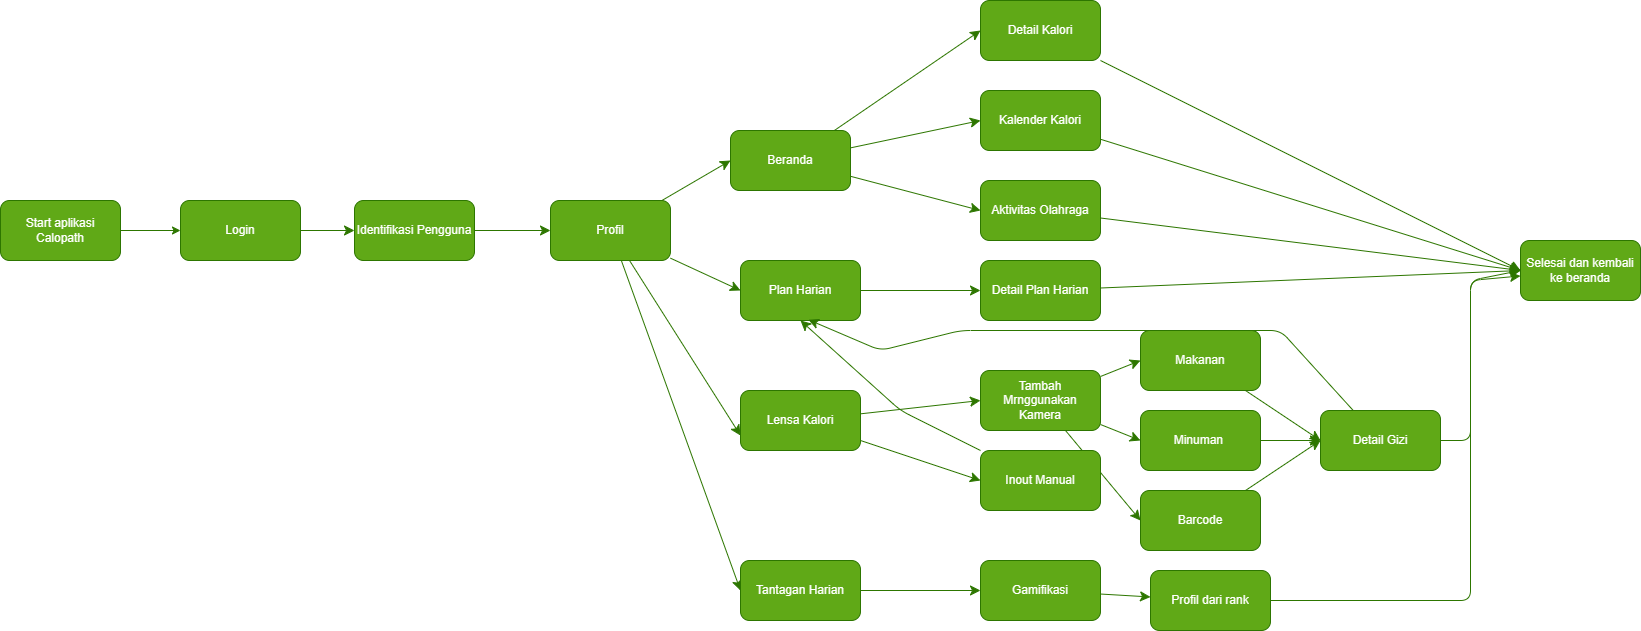

The diagram above was exported from draw.io. Its source (the exported page's mxGraphModel, read from the mxfile embedded in the PNG):
<mxGraphModel dx="1572" dy="2107" grid="1" gridSize="10" guides="1" tooltips="1" connect="1" arrows="1" fold="1" page="1" pageScale="1" pageWidth="827" pageHeight="1169" math="0" shadow="0">
  <root>
    <mxCell id="0" />
    <mxCell id="1" parent="0" />
    <mxCell id="rEMOgjraSYl9Rf6QtQZL-4" edge="1" parent="1" source="rEMOgjraSYl9Rf6QtQZL-1" style="edgeStyle=orthogonalEdgeStyle;rounded=0;orthogonalLoop=1;jettySize=auto;html=1;fillColor=#60a917;strokeColor=#2D7600;" target="rEMOgjraSYl9Rf6QtQZL-3">
      <mxGeometry relative="1" as="geometry" />
    </mxCell>
    <mxCell id="rEMOgjraSYl9Rf6QtQZL-1" parent="1" style="rounded=1;whiteSpace=wrap;html=1;fillColor=#60a917;strokeColor=#2D7600;fontColor=#ffffff;" value="Start aplikasi Calopath" vertex="1">
      <mxGeometry height="60" width="120" x="60" y="150" as="geometry" />
    </mxCell>
    <mxCell id="rEMOgjraSYl9Rf6QtQZL-2" parent="1" style="rounded=1;whiteSpace=wrap;html=1;fillColor=#60a917;strokeColor=#2D7600;fontColor=#ffffff;" value="Selesai dan kembali ke beranda" vertex="1">
      <mxGeometry height="60" width="120" x="1580" y="190" as="geometry" />
    </mxCell>
    <mxCell id="2zFZiH5w_eIcrUSpiwV--1" edge="1" parent="1" source="rEMOgjraSYl9Rf6QtQZL-3" style="edgeStyle=none;curved=1;rounded=0;orthogonalLoop=1;jettySize=auto;html=1;entryX=0;entryY=0.5;entryDx=0;entryDy=0;fontSize=12;startSize=8;endSize=8;fillColor=#60a917;strokeColor=#2D7600;" target="rEMOgjraSYl9Rf6QtQZL-5">
      <mxGeometry relative="1" as="geometry" />
    </mxCell>
    <mxCell id="rEMOgjraSYl9Rf6QtQZL-3" parent="1" style="rounded=1;whiteSpace=wrap;html=1;fillColor=#60a917;strokeColor=#2D7600;fontColor=#ffffff;" value="Login" vertex="1">
      <mxGeometry height="60" width="120" x="240" y="150" as="geometry" />
    </mxCell>
    <mxCell id="2zFZiH5w_eIcrUSpiwV--2" edge="1" parent="1" source="rEMOgjraSYl9Rf6QtQZL-5" style="edgeStyle=none;curved=1;rounded=0;orthogonalLoop=1;jettySize=auto;html=1;entryX=0;entryY=0.5;entryDx=0;entryDy=0;fontSize=12;startSize=8;endSize=8;fillColor=#60a917;strokeColor=#2D7600;" target="rEMOgjraSYl9Rf6QtQZL-6">
      <mxGeometry relative="1" as="geometry" />
    </mxCell>
    <mxCell id="rEMOgjraSYl9Rf6QtQZL-5" parent="1" style="rounded=1;whiteSpace=wrap;html=1;fillColor=#60a917;strokeColor=#2D7600;fontColor=#ffffff;" value="Identifikasi Pengguna" vertex="1">
      <mxGeometry height="60" width="120" x="414" y="150" as="geometry" />
    </mxCell>
    <mxCell id="2zFZiH5w_eIcrUSpiwV--23" edge="1" parent="1" source="rEMOgjraSYl9Rf6QtQZL-6" style="edgeStyle=none;curved=1;rounded=0;orthogonalLoop=1;jettySize=auto;html=1;entryX=0;entryY=0.5;entryDx=0;entryDy=0;fontSize=12;startSize=8;endSize=8;fillColor=#60a917;strokeColor=#2D7600;" target="2zFZiH5w_eIcrUSpiwV--9">
      <mxGeometry relative="1" as="geometry" />
    </mxCell>
    <mxCell id="2zFZiH5w_eIcrUSpiwV--24" edge="1" parent="1" source="rEMOgjraSYl9Rf6QtQZL-6" style="edgeStyle=none;curved=1;rounded=0;orthogonalLoop=1;jettySize=auto;html=1;entryX=0;entryY=0.5;entryDx=0;entryDy=0;fontSize=12;startSize=8;endSize=8;fillColor=#60a917;strokeColor=#2D7600;" target="2zFZiH5w_eIcrUSpiwV--8">
      <mxGeometry relative="1" as="geometry" />
    </mxCell>
    <mxCell id="2zFZiH5w_eIcrUSpiwV--25" edge="1" parent="1" source="rEMOgjraSYl9Rf6QtQZL-6" style="edgeStyle=none;curved=1;rounded=0;orthogonalLoop=1;jettySize=auto;html=1;entryX=0;entryY=0.75;entryDx=0;entryDy=0;fontSize=12;startSize=8;endSize=8;fillColor=#60a917;strokeColor=#2D7600;" target="2zFZiH5w_eIcrUSpiwV--5">
      <mxGeometry relative="1" as="geometry" />
    </mxCell>
    <mxCell id="2zFZiH5w_eIcrUSpiwV--26" edge="1" parent="1" source="rEMOgjraSYl9Rf6QtQZL-6" style="edgeStyle=none;curved=1;rounded=0;orthogonalLoop=1;jettySize=auto;html=1;entryX=0;entryY=0.5;entryDx=0;entryDy=0;fontSize=12;startSize=8;endSize=8;fillColor=#60a917;strokeColor=#2D7600;" target="2zFZiH5w_eIcrUSpiwV--10">
      <mxGeometry relative="1" as="geometry" />
    </mxCell>
    <mxCell id="rEMOgjraSYl9Rf6QtQZL-6" parent="1" style="rounded=1;whiteSpace=wrap;html=1;fillColor=#60a917;strokeColor=#2D7600;fontColor=#ffffff;" value="Profil" vertex="1">
      <mxGeometry height="60" width="120" x="610" y="150" as="geometry" />
    </mxCell>
    <mxCell id="2zFZiH5w_eIcrUSpiwV--31" edge="1" parent="1" source="2zFZiH5w_eIcrUSpiwV--5" style="edgeStyle=none;curved=1;rounded=0;orthogonalLoop=1;jettySize=auto;html=1;entryX=0;entryY=0.5;entryDx=0;entryDy=0;fontSize=12;startSize=8;endSize=8;fillColor=#60a917;strokeColor=#2D7600;" target="2zFZiH5w_eIcrUSpiwV--16">
      <mxGeometry relative="1" as="geometry" />
    </mxCell>
    <mxCell id="2zFZiH5w_eIcrUSpiwV--32" edge="1" parent="1" source="2zFZiH5w_eIcrUSpiwV--5" style="edgeStyle=none;curved=1;rounded=0;orthogonalLoop=1;jettySize=auto;html=1;entryX=0;entryY=0.5;entryDx=0;entryDy=0;fontSize=12;startSize=8;endSize=8;fillColor=#60a917;strokeColor=#2D7600;" target="2zFZiH5w_eIcrUSpiwV--22">
      <mxGeometry relative="1" as="geometry" />
    </mxCell>
    <mxCell id="2zFZiH5w_eIcrUSpiwV--5" parent="1" style="rounded=1;whiteSpace=wrap;html=1;fillColor=#60a917;strokeColor=#2D7600;fontColor=#ffffff;" value="Lensa Kalori" vertex="1">
      <mxGeometry height="60" width="120" x="800" y="340" as="geometry" />
    </mxCell>
    <mxCell id="2zFZiH5w_eIcrUSpiwV--30" edge="1" parent="1" source="2zFZiH5w_eIcrUSpiwV--8" style="edgeStyle=none;curved=1;rounded=0;orthogonalLoop=1;jettySize=auto;html=1;fontSize=12;startSize=8;endSize=8;fillColor=#60a917;strokeColor=#2D7600;" target="2zFZiH5w_eIcrUSpiwV--15">
      <mxGeometry relative="1" as="geometry" />
    </mxCell>
    <mxCell id="2zFZiH5w_eIcrUSpiwV--8" parent="1" style="rounded=1;whiteSpace=wrap;html=1;fillColor=#60a917;strokeColor=#2D7600;fontColor=#ffffff;" value="Plan Harian" vertex="1">
      <mxGeometry height="60" width="120" x="800" y="210" as="geometry" />
    </mxCell>
    <mxCell id="2zFZiH5w_eIcrUSpiwV--27" edge="1" parent="1" source="2zFZiH5w_eIcrUSpiwV--9" style="edgeStyle=none;curved=1;rounded=0;orthogonalLoop=1;jettySize=auto;html=1;entryX=0;entryY=0.5;entryDx=0;entryDy=0;fontSize=12;startSize=8;endSize=8;fillColor=#60a917;strokeColor=#2D7600;" target="2zFZiH5w_eIcrUSpiwV--13">
      <mxGeometry relative="1" as="geometry" />
    </mxCell>
    <mxCell id="2zFZiH5w_eIcrUSpiwV--28" edge="1" parent="1" source="2zFZiH5w_eIcrUSpiwV--9" style="edgeStyle=none;curved=1;rounded=0;orthogonalLoop=1;jettySize=auto;html=1;entryX=0;entryY=0.5;entryDx=0;entryDy=0;fontSize=12;startSize=8;endSize=8;fillColor=#60a917;strokeColor=#2D7600;" target="2zFZiH5w_eIcrUSpiwV--12">
      <mxGeometry relative="1" as="geometry" />
    </mxCell>
    <mxCell id="2zFZiH5w_eIcrUSpiwV--29" edge="1" parent="1" source="2zFZiH5w_eIcrUSpiwV--9" style="edgeStyle=none;curved=1;rounded=0;orthogonalLoop=1;jettySize=auto;html=1;entryX=0;entryY=0.5;entryDx=0;entryDy=0;fontSize=12;startSize=8;endSize=8;fillColor=#60a917;strokeColor=#2D7600;" target="2zFZiH5w_eIcrUSpiwV--14">
      <mxGeometry relative="1" as="geometry" />
    </mxCell>
    <mxCell id="2zFZiH5w_eIcrUSpiwV--9" parent="1" style="rounded=1;whiteSpace=wrap;html=1;fillColor=#60a917;strokeColor=#2D7600;fontColor=#ffffff;" value="Beranda" vertex="1">
      <mxGeometry height="60" width="120" x="790" y="80" as="geometry" />
    </mxCell>
    <mxCell id="2zFZiH5w_eIcrUSpiwV--33" edge="1" parent="1" source="2zFZiH5w_eIcrUSpiwV--10" style="edgeStyle=none;curved=1;rounded=0;orthogonalLoop=1;jettySize=auto;html=1;entryX=0;entryY=0.5;entryDx=0;entryDy=0;fontSize=12;startSize=8;endSize=8;fillColor=#60a917;strokeColor=#2D7600;" target="2zFZiH5w_eIcrUSpiwV--21">
      <mxGeometry relative="1" as="geometry" />
    </mxCell>
    <mxCell id="2zFZiH5w_eIcrUSpiwV--10" parent="1" style="rounded=1;whiteSpace=wrap;html=1;fillColor=#60a917;strokeColor=#2D7600;fontColor=#ffffff;" value="Tantagan Harian" vertex="1">
      <mxGeometry height="60" width="120" x="800" y="510" as="geometry" />
    </mxCell>
    <mxCell id="2zFZiH5w_eIcrUSpiwV--49" edge="1" parent="1" source="2zFZiH5w_eIcrUSpiwV--12" style="edgeStyle=none;curved=1;rounded=0;orthogonalLoop=1;jettySize=auto;html=1;fontSize=12;startSize=8;endSize=8;fillColor=#60a917;strokeColor=#2D7600;">
      <mxGeometry relative="1" as="geometry">
        <mxPoint x="1580" y="220" as="targetPoint" />
      </mxGeometry>
    </mxCell>
    <mxCell id="2zFZiH5w_eIcrUSpiwV--12" parent="1" style="rounded=1;whiteSpace=wrap;html=1;fillColor=#60a917;strokeColor=#2D7600;fontColor=#ffffff;" value="Kalender K&lt;span style=&quot;color: rgba(0, 0, 0, 0); font-family: monospace; font-size: 0px; text-align: start; text-wrap-mode: nowrap;&quot;&gt;%3CmxGraphModel%3E%3Croot%3E%3CmxCell%20id%3D%220%22%2F%3E%3CmxCell%20id%3D%221%22%20parent%3D%220%22%2F%3E%3CmxCell%20id%3D%222%22%20parent%3D%221%22%20style%3D%22rounded%3D1%3BwhiteSpace%3Dwrap%3Bhtml%3D1%3B%22%20value%3D%22Detail%20Kalori%22%20vertex%3D%221%22%3E%3CmxGeometry%20height%3D%2260%22%20width%3D%22120%22%20x%3D%221020%22%20y%3D%2280%22%20as%3D%22geometry%22%2F%3E%3C%2FmxCell%3E%3C%2Froot%3E%3C%2FmxGraphModel%3E&lt;/span&gt;alori" vertex="1">
      <mxGeometry height="60" width="120" x="1040" y="40" as="geometry" />
    </mxCell>
    <mxCell id="2zFZiH5w_eIcrUSpiwV--50" edge="1" parent="1" source="2zFZiH5w_eIcrUSpiwV--13" style="edgeStyle=none;curved=1;rounded=0;orthogonalLoop=1;jettySize=auto;html=1;entryX=0;entryY=0.5;entryDx=0;entryDy=0;fontSize=12;startSize=8;endSize=8;fillColor=#60a917;strokeColor=#2D7600;" target="rEMOgjraSYl9Rf6QtQZL-2">
      <mxGeometry relative="1" as="geometry" />
    </mxCell>
    <mxCell id="2zFZiH5w_eIcrUSpiwV--13" parent="1" style="rounded=1;whiteSpace=wrap;html=1;fillColor=#60a917;strokeColor=#2D7600;fontColor=#ffffff;" value="Detail Kalori" vertex="1">
      <mxGeometry height="60" width="120" x="1040" y="-50" as="geometry" />
    </mxCell>
    <mxCell id="2zFZiH5w_eIcrUSpiwV--48" edge="1" parent="1" source="2zFZiH5w_eIcrUSpiwV--14" style="edgeStyle=none;curved=1;rounded=0;orthogonalLoop=1;jettySize=auto;html=1;entryX=0;entryY=0.5;entryDx=0;entryDy=0;fontSize=12;startSize=8;endSize=8;fillColor=#60a917;strokeColor=#2D7600;" target="rEMOgjraSYl9Rf6QtQZL-2">
      <mxGeometry relative="1" as="geometry" />
    </mxCell>
    <mxCell id="2zFZiH5w_eIcrUSpiwV--14" parent="1" style="rounded=1;whiteSpace=wrap;html=1;fillColor=#60a917;strokeColor=#2D7600;fontColor=#ffffff;" value="Aktivitas Olahraga" vertex="1">
      <mxGeometry height="60" width="120" x="1040" y="130" as="geometry" />
    </mxCell>
    <mxCell id="2zFZiH5w_eIcrUSpiwV--47" edge="1" parent="1" source="2zFZiH5w_eIcrUSpiwV--15" style="edgeStyle=none;curved=1;rounded=0;orthogonalLoop=1;jettySize=auto;html=1;entryX=0;entryY=0.5;entryDx=0;entryDy=0;fontSize=12;startSize=8;endSize=8;fillColor=#60a917;strokeColor=#2D7600;" target="rEMOgjraSYl9Rf6QtQZL-2">
      <mxGeometry relative="1" as="geometry" />
    </mxCell>
    <mxCell id="2zFZiH5w_eIcrUSpiwV--15" parent="1" style="rounded=1;whiteSpace=wrap;html=1;fillColor=#60a917;strokeColor=#2D7600;fontColor=#ffffff;" value="Detail Plan Harian" vertex="1">
      <mxGeometry height="60" width="120" x="1040" y="210" as="geometry" />
    </mxCell>
    <mxCell id="2zFZiH5w_eIcrUSpiwV--35" edge="1" parent="1" source="2zFZiH5w_eIcrUSpiwV--16" style="edgeStyle=none;curved=1;rounded=0;orthogonalLoop=1;jettySize=auto;html=1;entryX=0;entryY=0.5;entryDx=0;entryDy=0;fontSize=12;startSize=8;endSize=8;fillColor=#60a917;strokeColor=#2D7600;" target="2zFZiH5w_eIcrUSpiwV--17">
      <mxGeometry relative="1" as="geometry" />
    </mxCell>
    <mxCell id="2zFZiH5w_eIcrUSpiwV--36" edge="1" parent="1" source="2zFZiH5w_eIcrUSpiwV--16" style="edgeStyle=none;curved=1;rounded=0;orthogonalLoop=1;jettySize=auto;html=1;entryX=0;entryY=0.5;entryDx=0;entryDy=0;fontSize=12;startSize=8;endSize=8;fillColor=#60a917;strokeColor=#2D7600;" target="2zFZiH5w_eIcrUSpiwV--18">
      <mxGeometry relative="1" as="geometry" />
    </mxCell>
    <mxCell id="2zFZiH5w_eIcrUSpiwV--37" edge="1" parent="1" source="2zFZiH5w_eIcrUSpiwV--16" style="edgeStyle=none;curved=1;rounded=0;orthogonalLoop=1;jettySize=auto;html=1;entryX=0;entryY=0.5;entryDx=0;entryDy=0;fontSize=12;startSize=8;endSize=8;fillColor=#60a917;strokeColor=#2D7600;" target="2zFZiH5w_eIcrUSpiwV--19">
      <mxGeometry relative="1" as="geometry" />
    </mxCell>
    <mxCell id="2zFZiH5w_eIcrUSpiwV--16" parent="1" style="rounded=1;whiteSpace=wrap;html=1;fillColor=#60a917;strokeColor=#2D7600;fontColor=#ffffff;" value="Tambah Mrnggunakan Kamera" vertex="1">
      <mxGeometry height="60" width="120" x="1040" y="320" as="geometry" />
    </mxCell>
    <mxCell id="2zFZiH5w_eIcrUSpiwV--38" edge="1" parent="1" source="2zFZiH5w_eIcrUSpiwV--17" style="edgeStyle=none;curved=1;rounded=0;orthogonalLoop=1;jettySize=auto;html=1;entryX=0;entryY=0.5;entryDx=0;entryDy=0;fontSize=12;startSize=8;endSize=8;fillColor=#60a917;strokeColor=#2D7600;" target="2zFZiH5w_eIcrUSpiwV--20">
      <mxGeometry relative="1" as="geometry" />
    </mxCell>
    <mxCell id="2zFZiH5w_eIcrUSpiwV--17" parent="1" style="rounded=1;whiteSpace=wrap;html=1;fillColor=#60a917;strokeColor=#2D7600;fontColor=#ffffff;" value="Makanan" vertex="1">
      <mxGeometry height="60" width="120" x="1200" y="280" as="geometry" />
    </mxCell>
    <mxCell id="2zFZiH5w_eIcrUSpiwV--39" edge="1" parent="1" source="2zFZiH5w_eIcrUSpiwV--18" style="edgeStyle=none;curved=1;rounded=0;orthogonalLoop=1;jettySize=auto;html=1;fontSize=12;startSize=8;endSize=8;fillColor=#60a917;strokeColor=#2D7600;" target="2zFZiH5w_eIcrUSpiwV--20">
      <mxGeometry relative="1" as="geometry" />
    </mxCell>
    <mxCell id="2zFZiH5w_eIcrUSpiwV--18" parent="1" style="rounded=1;whiteSpace=wrap;html=1;fillColor=#60a917;strokeColor=#2D7600;fontColor=#ffffff;" value="Minuman&amp;nbsp;" vertex="1">
      <mxGeometry height="60" width="120" x="1200" y="360" as="geometry" />
    </mxCell>
    <mxCell id="2zFZiH5w_eIcrUSpiwV--40" edge="1" parent="1" source="2zFZiH5w_eIcrUSpiwV--19" style="edgeStyle=none;curved=1;rounded=0;orthogonalLoop=1;jettySize=auto;html=1;entryX=0;entryY=0.5;entryDx=0;entryDy=0;fontSize=12;startSize=8;endSize=8;fillColor=#60a917;strokeColor=#2D7600;" target="2zFZiH5w_eIcrUSpiwV--20">
      <mxGeometry relative="1" as="geometry" />
    </mxCell>
    <mxCell id="2zFZiH5w_eIcrUSpiwV--19" parent="1" style="rounded=1;whiteSpace=wrap;html=1;fillColor=#60a917;strokeColor=#2D7600;fontColor=#ffffff;" value="Barcode" vertex="1">
      <mxGeometry height="60" width="120" x="1200" y="440" as="geometry" />
    </mxCell>
    <mxCell id="2zFZiH5w_eIcrUSpiwV--41" edge="1" parent="1" source="2zFZiH5w_eIcrUSpiwV--20" style="edgeStyle=none;curved=0;rounded=1;orthogonalLoop=1;jettySize=auto;html=1;fontSize=12;startSize=8;endSize=8;entryX=0.566;entryY=0.987;entryDx=0;entryDy=0;entryPerimeter=0;fillColor=#60a917;strokeColor=#2D7600;" target="2zFZiH5w_eIcrUSpiwV--8">
      <mxGeometry relative="1" as="geometry">
        <Array as="points">
          <mxPoint x="1340" y="280" />
          <mxPoint x="1020" y="280" />
          <mxPoint x="940" y="300" />
        </Array>
      </mxGeometry>
    </mxCell>
    <mxCell id="2zFZiH5w_eIcrUSpiwV--46" edge="1" parent="1" source="2zFZiH5w_eIcrUSpiwV--20" style="edgeStyle=none;curved=0;rounded=1;orthogonalLoop=1;jettySize=auto;html=1;fontSize=12;startSize=8;endSize=8;fillColor=#60a917;strokeColor=#2D7600;">
      <mxGeometry relative="1" as="geometry">
        <Array as="points">
          <mxPoint x="1530" y="390" />
          <mxPoint x="1530" y="230" />
        </Array>
        <mxPoint x="1580" y="220" as="targetPoint" />
      </mxGeometry>
    </mxCell>
    <mxCell id="2zFZiH5w_eIcrUSpiwV--20" parent="1" style="rounded=1;whiteSpace=wrap;html=1;fillColor=#60a917;strokeColor=#2D7600;fontColor=#ffffff;" value="Detail Gizi" vertex="1">
      <mxGeometry height="60" width="120" x="1380" y="360" as="geometry" />
    </mxCell>
    <mxCell id="2zFZiH5w_eIcrUSpiwV--44" edge="1" parent="1" source="2zFZiH5w_eIcrUSpiwV--21" style="edgeStyle=none;curved=1;rounded=0;orthogonalLoop=1;jettySize=auto;html=1;fontSize=12;startSize=8;endSize=8;fillColor=#60a917;strokeColor=#2D7600;" target="2zFZiH5w_eIcrUSpiwV--43">
      <mxGeometry relative="1" as="geometry" />
    </mxCell>
    <mxCell id="2zFZiH5w_eIcrUSpiwV--21" parent="1" style="rounded=1;whiteSpace=wrap;html=1;fillColor=#60a917;strokeColor=#2D7600;fontColor=#ffffff;" value="Gamifikasi" vertex="1">
      <mxGeometry height="60" width="120" x="1040" y="510" as="geometry" />
    </mxCell>
    <mxCell id="2zFZiH5w_eIcrUSpiwV--34" edge="1" parent="1" source="2zFZiH5w_eIcrUSpiwV--22" style="edgeStyle=none;curved=0;rounded=1;orthogonalLoop=1;jettySize=auto;html=1;entryX=0.5;entryY=1;entryDx=0;entryDy=0;fontSize=12;startSize=8;endSize=8;fillColor=#60a917;strokeColor=#2D7600;" target="2zFZiH5w_eIcrUSpiwV--8">
      <mxGeometry relative="1" as="geometry">
        <Array as="points">
          <mxPoint x="960" y="360" />
        </Array>
      </mxGeometry>
    </mxCell>
    <mxCell id="2zFZiH5w_eIcrUSpiwV--22" parent="1" style="rounded=1;whiteSpace=wrap;html=1;fillColor=#60a917;strokeColor=#2D7600;fontColor=#ffffff;" value="Inout Manual" vertex="1">
      <mxGeometry height="60" width="120" x="1040" y="400" as="geometry" />
    </mxCell>
    <mxCell id="2zFZiH5w_eIcrUSpiwV--45" edge="1" parent="1" source="2zFZiH5w_eIcrUSpiwV--43" style="edgeStyle=none;curved=0;rounded=1;orthogonalLoop=1;jettySize=auto;html=1;fontSize=12;startSize=8;endSize=8;fillColor=#60a917;strokeColor=#2D7600;" target="rEMOgjraSYl9Rf6QtQZL-2">
      <mxGeometry relative="1" as="geometry">
        <Array as="points">
          <mxPoint x="1530" y="550" />
          <mxPoint x="1530" y="230" />
        </Array>
      </mxGeometry>
    </mxCell>
    <mxCell id="2zFZiH5w_eIcrUSpiwV--43" parent="1" style="rounded=1;whiteSpace=wrap;html=1;fillColor=#60a917;strokeColor=#2D7600;fontColor=#ffffff;" value="Profil dari rank" vertex="1">
      <mxGeometry height="60" width="120" x="1210" y="520" as="geometry" />
    </mxCell>
  </root>
</mxGraphModel>